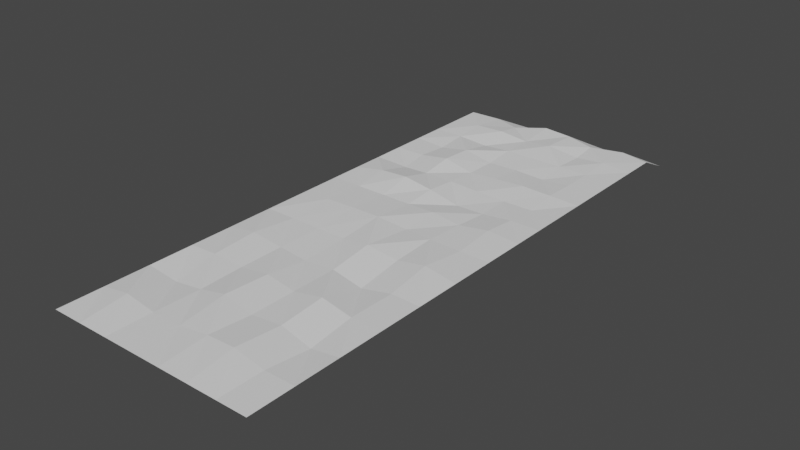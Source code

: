 # Source: landtile_1.blend  (saved by Blender 2.93.20; exported with 4.5.12 LTS)
import bpy
from mathutils import Matrix  # noqa: F401  (used for matrix-valued properties, if any)

bpy.ops.wm.read_factory_settings(use_empty=True)
scene = bpy.context.scene
scene.name = 'Scene'

# ---- collections
col_collection = bpy.data.collections.new('Collection'); scene.collection.children.link(col_collection)

# ---- world
world_world = bpy.data.worlds.new('World'); scene.world = world_world
world_world.use_nodes = True; world_world.node_tree.nodes.clear()
_N = world_world.node_tree.nodes; _L = world_world.node_tree.links
n0 = _N.new('ShaderNodeOutputWorld'); n0.name = 'World Output'; n0.location = (300, 300)
n1 = _N.new('ShaderNodeBackground'); n1.name = 'Background'; n1.location = (10, 300)
n1.inputs[0].default_value = (0.05088, 0.05088, 0.05088, 1.0)
_L.new(n1.outputs[0], n0.inputs[0])
n0.is_active_output = True
world_world.color = (0.05088, 0.05088, 0.05088)
world_world.use_sun_shadow = False
world_world.sun_shadow_jitter_overblur = 0.0

# ---- meshes
me_plane = bpy.data.meshes.new('Plane')
me_plane.from_pydata([(-10.0, -53.75, 0.0), (10.0, -53.75, 0.0), (-10.0, 0.0, -1.419), (10.0, 0.0, -1.419), (-10.0, -3.0, 0.0), (-10.0, -6.0, 0.0), (-10.0, -9.0, 0.0), (-10.0, -12.0, 0.0), (-10.0, -15.0, 0.0), (-10.0, -18.0, 0.0), (-10.0, -21.0, 0.0), (-10.0, -24.0, 0.0), (-10.0, -28.03, 0.0), (-10.0, -32.32, 0.0), (-10.0, -36.6, 0.0), (-10.0, -40.89, 0.0), (-10.0, -45.18, 0.0), (-10.0, -49.46, 0.0), (10.0, -49.46, 0.0), (10.0, -45.18, 0.0), (10.0, -40.89, 0.0), (10.0, -36.6, 0.0), (10.0, -32.32, 0.0), (10.0, -28.03, 0.0), (10.0, -24.0, 0.0), (10.0, -21.0, 0.0), (10.0, -18.0, 0.0), (10.0, -15.0, 0.0), (10.0, -12.0, 0.0), (10.0, -9.0, 0.0), (10.0, -6.0, 0.0), (10.0, -3.0, 0.0), (-7.143, -53.75, 0.0), (-4.286, -53.75, 0.0), (-1.429, -53.75, 0.0), (1.429, -53.75, 0.0), (4.286, -53.75, 0.0), (7.143, -53.75, 0.0), (7.143, 0.0, -1.419), (4.286, 0.0, -1.419), (1.429, 0.0, -1.419), (-1.429, 0.0, -1.419), (-4.286, 0.0, -1.419), (-7.143, 0.0, -1.419), (7.143, -49.46, 0.0), (4.077, -49.3, 0.4148), (1.322, -49.24, 0.2569), (-1.429, -49.46, 0.0), (-4.286, -49.46, 0.0), (-7.332, -49.36, 0.3604), (7.335, -45.25, -0.3566), (4.233, -44.98, 0.1541), (1.429, -45.18, 0.0), (-1.641, -44.94, 0.4424), (-4.224, -45.04, -0.0628), (-6.925, -45.15, -0.3664), (7.143, -40.89, 0.0), (4.101, -40.66, 0.3934), (1.429, -40.89, 0.0), (-1.555, -40.69, 0.2854), (-4.286, -40.89, 0.0), (-7.249, -40.93, 0.1693), (7.185, -36.49, -0.03729), (4.493, -36.82, -0.4283), (1.429, -36.6, 0.0), (-1.395, -36.8, -0.1223), (-4.286, -36.6, 0.0), (-7.349, -36.64, 0.344), (6.942, -32.17, 0.3938), (4.286, -32.32, 0.0), (1.213, -32.38, 0.3507), (-1.429, -32.32, 0.0), (-4.286, -32.32, 0.0), (-7.143, -32.32, 0.0), (7.143, -28.03, 0.0), (4.179, -28.08, 0.1046), (1.474, -27.83, 0.01273), (-1.508, -27.97, 0.2908), (-4.33, -27.91, 0.2244), (-7.189, -27.98, 0.1768), (6.995, -24.01, 0.1958), (4.212, -24.29, -0.09627), (1.353, -24.1, 0.1183), (-1.429, -24.0, 0.0), (-4.286, -24.0, 0.0), (-7.143, -24.0, 0.0), (7.143, -21.0, 0.0), (4.328, -21.11, -0.249), (1.603, -21.05, -0.324), (-1.492, -20.89, 0.2205), (-4.485, -20.71, 0.5347), (-7.237, -20.66, 0.3547), (7.208, -18.01, -0.1742), (4.349, -18.03, -0.1781), (1.47, -18.01, -0.1107), (-1.429, -18.0, 0.0), (-4.286, -18.0, 0.0), (-6.935, -17.75, -0.2413), (7.115, -14.98, 0.08296), (4.251, -14.92, 0.1296), (1.429, -15.0, 0.0), (-1.385, -15.08, -0.1518), (-4.391, -14.84, 0.3584), (-7.143, -15.0, 0.0), (7.143, -12.0, 0.0), (4.38, -11.99, -0.2376), (1.496, -11.97, -0.1574), (-1.37, -12.06, -0.185), (-4.34, -11.83, 0.2314), (-7.071, -12.01, -0.194), (7.143, -9.0, 0.0), (4.286, -9.0, 0.0), (1.429, -9.0, 0.0), (-1.429, -9.0, 0.0), (-4.194, -8.964, -0.218), (-7.143, -9.0, 0.0), (7.093, -6.004, 0.1257), (4.334, -5.995, -0.1231), (1.284, -6.116, 0.3106), (-1.429, -6.0, 0.0), (-4.38, -5.944, 0.2721), (-7.206, -5.967, 0.1812), (7.185, -2.428, 0.02451), (4.213, -3.372, 0.06622), (1.364, -2.618, 0.1851), (-1.501, -2.364, 0.2436), (-4.333, -3.665, -0.03243), (-7.012, -2.539, -0.1549)], [], [(122, 3, 38), (37, 18, 44), (18, 50, 44), (19, 56, 50), (20, 62, 56), (21, 68, 62), (22, 74, 68), (23, 80, 74), (24, 86, 80), (25, 92, 86), (92, 27, 98), (27, 104, 98), (28, 110, 104), (110, 30, 116), (116, 31, 122), (121, 4, 5), (121, 126, 127), (119, 126, 120), (119, 124, 125), (118, 123, 124), (116, 123, 117), (6, 121, 5), (115, 120, 121), (114, 119, 120), (113, 118, 119), (111, 118, 112), (111, 116, 117), (7, 115, 6), (108, 115, 109), (108, 113, 114), (107, 112, 113), (106, 111, 112), (105, 110, 111), (103, 7, 8), (102, 109, 103), (102, 107, 108), (100, 107, 101), (99, 106, 100), (98, 105, 99), (97, 8, 9), (96, 103, 97), (96, 101, 102), (94, 101, 95), (94, 99, 100), (93, 98, 99), (91, 9, 10), (90, 97, 91), (89, 96, 90), (88, 95, 89), (88, 93, 94), (86, 93, 87), (85, 10, 11), (85, 90, 91), (84, 89, 90), (83, 88, 89), (82, 87, 88), (80, 87, 81), (79, 11, 12), (78, 85, 79), (77, 84, 78), (77, 82, 83), (76, 81, 82), (74, 81, 75), (13, 79, 12), (73, 78, 79), (72, 77, 78), (70, 77, 71), (70, 75, 76), (68, 75, 69), (67, 13, 14), (66, 73, 67), (65, 72, 66), (64, 71, 65), (63, 70, 64), (62, 69, 63), (61, 14, 15), (60, 67, 61), (59, 66, 60), (58, 65, 59), (57, 64, 58), (56, 63, 57), (55, 15, 16), (54, 61, 55), (53, 60, 54), (52, 59, 53), (51, 58, 52), (50, 57, 51), (49, 16, 17), (48, 55, 49), (47, 54, 48), (46, 53, 47), (45, 52, 46), (44, 51, 45), (32, 17, 0), (33, 49, 32), (34, 48, 33), (35, 47, 34), (36, 46, 35), (37, 45, 36), (127, 2, 4), (127, 42, 43), (125, 42, 126), (125, 40, 41), (124, 39, 40), (122, 39, 123), (122, 31, 3), (37, 1, 18), (18, 19, 50), (19, 20, 56), (20, 21, 62), (21, 22, 68), (22, 23, 74), (23, 24, 80), (24, 25, 86), (25, 26, 92), (92, 26, 27), (27, 28, 104), (28, 29, 110), (110, 29, 30), (116, 30, 31), (121, 127, 4), (121, 120, 126), (119, 125, 126), (119, 118, 124), (118, 117, 123), (116, 122, 123), (6, 115, 121), (115, 114, 120), (114, 113, 119), (113, 112, 118), (111, 117, 118), (111, 110, 116), (7, 109, 115), (108, 114, 115), (108, 107, 113), (107, 106, 112), (106, 105, 111), (105, 104, 110), (103, 109, 7), (102, 108, 109), (102, 101, 107), (100, 106, 107), (99, 105, 106), (98, 104, 105), (97, 103, 8), (96, 102, 103), (96, 95, 101), (94, 100, 101), (94, 93, 99), (93, 92, 98), (91, 97, 9), (90, 96, 97), (89, 95, 96), (88, 94, 95), (88, 87, 93), (86, 92, 93), (85, 91, 10), (85, 84, 90), (84, 83, 89), (83, 82, 88), (82, 81, 87), (80, 86, 87), (79, 85, 11), (78, 84, 85), (77, 83, 84), (77, 76, 82), (76, 75, 81), (74, 80, 81), (13, 73, 79), (73, 72, 78), (72, 71, 77), (70, 76, 77), (70, 69, 75), (68, 74, 75), (67, 73, 13), (66, 72, 73), (65, 71, 72), (64, 70, 71), (63, 69, 70), (62, 68, 69), (61, 67, 14), (60, 66, 67), (59, 65, 66), (58, 64, 65), (57, 63, 64), (56, 62, 63), (55, 61, 15), (54, 60, 61), (53, 59, 60), (52, 58, 59), (51, 57, 58), (50, 56, 57), (49, 55, 16), (48, 54, 55), (47, 53, 54), (46, 52, 53), (45, 51, 52), (44, 50, 51), (32, 49, 17), (33, 48, 49), (34, 47, 48), (35, 46, 47), (36, 45, 46), (37, 44, 45), (127, 43, 2), (127, 126, 42), (125, 41, 42), (125, 124, 40), (124, 123, 39), (122, 38, 39)])
_uv = me_plane.uv_layers.new(name='UVMap')
_uv.uv.foreach_set('vector', [0.8571, 0.9333, 1.0, 1.0, 0.8571, 1.0, 0.8571, 0.0, 1.0, 0.06667, 0.8571, 0.06667, 1.0, 0.06667, 0.8571, 0.1333, 0.8571, 0.06667, 1.0, 0.1333, 0.8571, 0.2, 0.8571, 0.1333, 1.0, 0.2, 0.8571, 0.2667, 0.8571, 0.2, 1.0, 0.2667, 0.8571, 0.3333, 0.8571, 0.2667, 1.0, 0.3333, 0.8571, 0.4, 0.8571, 0.3333, 1.0, 0.4, 0.8571, 0.4667, 0.8571, 0.4, 1.0, 0.4667, 0.8571, 0.5333, 0.8571, 0.4667, 1.0, 0.5333, 0.8571, 0.6, 0.8571, 0.5333, 0.8571, 0.6, 1.0, 0.6667, 0.8571, 0.6667, 1.0, 0.6667, 0.8571, 0.7333, 0.8571, 0.6667, 1.0, 0.7333, 0.8571, 0.8, 0.8571, 0.7333, 0.8571, 0.8, 1.0, 0.8667, 0.8571, 0.8667, 0.8571, 0.8667, 1.0, 0.9333, 0.8571, 0.9333, 0.1429, 0.8667, 0.0, 0.9333, 0.0, 0.8667, 0.1429, 0.8667, 0.2857, 0.9333, 0.1429, 0.9333, 0.4286, 0.8667, 0.2857, 0.9333, 0.2857, 0.8667, 0.4286, 0.8667, 0.5714, 0.9333, 0.4286, 0.9333, 0.5714, 0.8667, 0.7143, 0.9333, 0.5714, 0.9333, 0.8571, 0.8667, 0.7143, 0.9333, 0.7143, 0.8667, 0.0, 0.8, 0.1429, 0.8667, 0.0, 0.8667, 0.1429, 0.8, 0.2857, 0.8667, 0.1429, 0.8667, 0.2857, 0.8, 0.4286, 0.8667, 0.2857, 0.8667, 0.4286, 0.8, 0.5714, 0.8667, 0.4286, 0.8667, 0.7143, 0.8, 0.5714, 0.8667, 0.5714, 0.8, 0.7143, 0.8, 0.8571, 0.8667, 0.7143, 0.8667, 0.0, 0.7333, 0.1429, 0.8, 0.0, 0.8, 0.2857, 0.7333, 0.1429, 0.8, 0.1429, 0.7333, 0.2857, 0.7333, 0.4286, 0.8, 0.2857, 0.8, 0.4286, 0.7333, 0.5714, 0.8, 0.4286, 0.8, 0.5714, 0.7333, 0.7143, 0.8, 0.5714, 0.8, 0.7143, 0.7333, 0.8571, 0.8, 0.7143, 0.8, 0.1429, 0.6667, 0.0, 0.7333, 0.0, 0.6667, 0.2857, 0.6667, 0.1429, 0.7333, 0.1429, 0.6667, 0.2857, 0.6667, 0.4286, 0.7333, 0.2857, 0.7333, 0.5714, 0.6667, 0.4286, 0.7333, 0.4286, 0.6667, 0.7143, 0.6667, 0.5714, 0.7333, 0.5714, 0.6667, 0.8571, 0.6667, 0.7143, 0.7333, 0.7143, 0.6667, 0.1429, 0.6, 0.0, 0.6667, 0.0, 0.6, 0.2857, 0.6, 0.1429, 0.6667, 0.1429, 0.6, 0.2857, 0.6, 0.4286, 0.6667, 0.2857, 0.6667, 0.5714, 0.6, 0.4286, 0.6667, 0.4286, 0.6, 0.5714, 0.6, 0.7143, 0.6667, 0.5714, 0.6667, 0.7143, 0.6, 0.8571, 0.6667, 0.7143, 0.6667, 0.1429, 0.5333, 0.0, 0.6, 0.0, 0.5333, 0.2857, 0.5333, 0.1429, 0.6, 0.1429, 0.5333, 0.4286, 0.5333, 0.2857, 0.6, 0.2857, 0.5333, 0.5714, 0.5333, 0.4286, 0.6, 0.4286, 0.5333, 0.5714, 0.5333, 0.7143, 0.6, 0.5714, 0.6, 0.8571, 0.5333, 0.7143, 0.6, 0.7143, 0.5333, 0.1429, 0.4667, 0.0, 0.5333, 0.0, 0.4667, 0.1429, 0.4667, 0.2857, 0.5333, 0.1429, 0.5333, 0.2857, 0.4667, 0.4286, 0.5333, 0.2857, 0.5333, 0.4286, 0.4667, 0.5714, 0.5333, 0.4286, 0.5333, 0.5714, 0.4667, 0.7143, 0.5333, 0.5714, 0.5333, 0.8571, 0.4667, 0.7143, 0.5333, 0.7143, 0.4667, 0.1429, 0.4, 0.0, 0.4667, 0.0, 0.4, 0.2857, 0.4, 0.1429, 0.4667, 0.1429, 0.4, 0.4286, 0.4, 0.2857, 0.4667, 0.2857, 0.4, 0.4286, 0.4, 0.5714, 0.4667, 0.4286, 0.4667, 0.5714, 0.4, 0.7143, 0.4667, 0.5714, 0.4667, 0.8571, 0.4, 0.7143, 0.4667, 0.7143, 0.4, 0.0, 0.3333, 0.1429, 0.4, 0.0, 0.4, 0.1429, 0.3333, 0.2857, 0.4, 0.1429, 0.4, 0.2857, 0.3333, 0.4286, 0.4, 0.2857, 0.4, 0.5714, 0.3333, 0.4286, 0.4, 0.4286, 0.3333, 0.5714, 0.3333, 0.7143, 0.4, 0.5714, 0.4, 0.8571, 0.3333, 0.7143, 0.4, 0.7143, 0.3333, 0.1429, 0.2667, 0.0, 0.3333, 0.0, 0.2667, 0.2857, 0.2667, 0.1429, 0.3333, 0.1429, 0.2667, 0.4286, 0.2667, 0.2857, 0.3333, 0.2857, 0.2667, 0.5714, 0.2667, 0.4286, 0.3333, 0.4286, 0.2667, 0.7143, 0.2667, 0.5714, 0.3333, 0.5714, 0.2667, 0.8571, 0.2667, 0.7143, 0.3333, 0.7143, 0.2667, 0.1429, 0.2, 0.0, 0.2667, 0.0, 0.2, 0.2857, 0.2, 0.1429, 0.2667, 0.1429, 0.2, 0.4286, 0.2, 0.2857, 0.2667, 0.2857, 0.2, 0.5714, 0.2, 0.4286, 0.2667, 0.4286, 0.2, 0.7143, 0.2, 0.5714, 0.2667, 0.5714, 0.2, 0.8571, 0.2, 0.7143, 0.2667, 0.7143, 0.2, 0.1429, 0.1333, 0.0, 0.2, 0.0, 0.1333, 0.2857, 0.1333, 0.1429, 0.2, 0.1429, 0.1333, 0.4286, 0.1333, 0.2857, 0.2, 0.2857, 0.1333, 0.5714, 0.1333, 0.4286, 0.2, 0.4286, 0.1333, 0.7143, 0.1333, 0.5714, 0.2, 0.5714, 0.1333, 0.8571, 0.1333, 0.7143, 0.2, 0.7143, 0.1333, 0.1429, 0.06667, 0.0, 0.1333, 0.0, 0.06667, 0.2857, 0.06667, 0.1429, 0.1333, 0.1429, 0.06667, 0.4286, 0.06667, 0.2857, 0.1333, 0.2857, 0.06667, 0.5714, 0.06667, 0.4286, 0.1333, 0.4286, 0.06667, 0.7143, 0.06667, 0.5714, 0.1333, 0.5714, 0.06667, 0.8571, 0.06667, 0.7143, 0.1333, 0.7143, 0.06667, 0.1429, 0.0, 0.0, 0.06667, 0.0, 0.0, 0.2857, 0.0, 0.1429, 0.06667, 0.1429, 0.0, 0.4286, 0.0, 0.2857, 0.06667, 0.2857, 0.0, 0.5714, 0.0, 0.4286, 0.06667, 0.4286, 0.0, 0.7143, 0.0, 0.5714, 0.06667, 0.5714, 0.0, 0.8571, 0.0, 0.7143, 0.06667, 0.7143, 0.0, 0.1429, 0.9333, 0.0, 1.0, 0.0, 0.9333, 0.1429, 0.9333, 0.2857, 1.0, 0.1429, 1.0, 0.4286, 0.9333, 0.2857, 1.0, 0.2857, 0.9333, 0.4286, 0.9333, 0.5714, 1.0, 0.4286, 1.0, 0.5714, 0.9333, 0.7143, 1.0, 0.5714, 1.0, 0.8571, 0.9333, 0.7143, 1.0, 0.7143, 0.9333, 0.8571, 0.9333, 1.0, 0.9333, 1.0, 1.0, 0.8571, 0.0, 1.0, 0.0, 1.0, 0.06667, 1.0, 0.06667, 1.0, 0.1333, 0.8571, 0.1333, 1.0, 0.1333, 1.0, 0.2, 0.8571, 0.2, 1.0, 0.2, 1.0, 0.2667, 0.8571, 0.2667, 1.0, 0.2667, 1.0, 0.3333, 0.8571, 0.3333, 1.0, 0.3333, 1.0, 0.4, 0.8571, 0.4, 1.0, 0.4, 1.0, 0.4667, 0.8571, 0.4667, 1.0, 0.4667, 1.0, 0.5333, 0.8571, 0.5333, 1.0, 0.5333, 1.0, 0.6, 0.8571, 0.6, 0.8571, 0.6, 1.0, 0.6, 1.0, 0.6667, 1.0, 0.6667, 1.0, 0.7333, 0.8571, 0.7333, 1.0, 0.7333, 1.0, 0.8, 0.8571, 0.8, 0.8571, 0.8, 1.0, 0.8, 1.0, 0.8667, 0.8571, 0.8667, 1.0, 0.8667, 1.0, 0.9333, 0.1429, 0.8667, 0.1429, 0.9333, 0.0, 0.9333, 0.1429, 0.8667, 0.2857, 0.8667, 0.2857, 0.9333, 0.4286, 0.8667, 0.4286, 0.9333, 0.2857, 0.9333, 0.4286, 0.8667, 0.5714, 0.8667, 0.5714, 0.9333, 0.5714, 0.8667, 0.7143, 0.8667, 0.7143, 0.9333, 0.8571, 0.8667, 0.8571, 0.9333, 0.7143, 0.9333, 0.0, 0.8, 0.1429, 0.8, 0.1429, 0.8667, 0.1429, 0.8, 0.2857, 0.8, 0.2857, 0.8667, 0.2857, 0.8, 0.4286, 0.8, 0.4286, 0.8667, 0.4286, 0.8, 0.5714, 0.8, 0.5714, 0.8667, 0.7143, 0.8, 0.7143, 0.8667, 0.5714, 0.8667, 0.7143, 0.8, 0.8571, 0.8, 0.8571, 0.8667, 0.0, 0.7333, 0.1429, 0.7333, 0.1429, 0.8, 0.2857, 0.7333, 0.2857, 0.8, 0.1429, 0.8, 0.2857, 0.7333, 0.4286, 0.7333, 0.4286, 0.8, 0.4286, 0.7333, 0.5714, 0.7333, 0.5714, 0.8, 0.5714, 0.7333, 0.7143, 0.7333, 0.7143, 0.8, 0.7143, 0.7333, 0.8571, 0.7333, 0.8571, 0.8, 0.1429, 0.6667, 0.1429, 0.7333, 0.0, 0.7333, 0.2857, 0.6667, 0.2857, 0.7333, 0.1429, 0.7333, 0.2857, 0.6667, 0.4286, 0.6667, 0.4286, 0.7333, 0.5714, 0.6667, 0.5714, 0.7333, 0.4286, 0.7333, 0.7143, 0.6667, 0.7143, 0.7333, 0.5714, 0.7333, 0.8571, 0.6667, 0.8571, 0.7333, 0.7143, 0.7333, 0.1429, 0.6, 0.1429, 0.6667, 0.0, 0.6667, 0.2857, 0.6, 0.2857, 0.6667, 0.1429, 0.6667, 0.2857, 0.6, 0.4286, 0.6, 0.4286, 0.6667, 0.5714, 0.6, 0.5714, 0.6667, 0.4286, 0.6667, 0.5714, 0.6, 0.7143, 0.6, 0.7143, 0.6667, 0.7143, 0.6, 0.8571, 0.6, 0.8571, 0.6667, 0.1429, 0.5333, 0.1429, 0.6, 0.0, 0.6, 0.2857, 0.5333, 0.2857, 0.6, 0.1429, 0.6, 0.4286, 0.5333, 0.4286, 0.6, 0.2857, 0.6, 0.5714, 0.5333, 0.5714, 0.6, 0.4286, 0.6, 0.5714, 0.5333, 0.7143, 0.5333, 0.7143, 0.6, 0.8571, 0.5333, 0.8571, 0.6, 0.7143, 0.6, 0.1429, 0.4667, 0.1429, 0.5333, 0.0, 0.5333, 0.1429, 0.4667, 0.2857, 0.4667, 0.2857, 0.5333, 0.2857, 0.4667, 0.4286, 0.4667, 0.4286, 0.5333, 0.4286, 0.4667, 0.5714, 0.4667, 0.5714, 0.5333, 0.5714, 0.4667, 0.7143, 0.4667, 0.7143, 0.5333, 0.8571, 0.4667, 0.8571, 0.5333, 0.7143, 0.5333, 0.1429, 0.4, 0.1429, 0.4667, 0.0, 0.4667, 0.2857, 0.4, 0.2857, 0.4667, 0.1429, 0.4667, 0.4286, 0.4, 0.4286, 0.4667, 0.2857, 0.4667, 0.4286, 0.4, 0.5714, 0.4, 0.5714, 0.4667, 0.5714, 0.4, 0.7143, 0.4, 0.7143, 0.4667, 0.8571, 0.4, 0.8571, 0.4667, 0.7143, 0.4667, 0.0, 0.3333, 0.1429, 0.3333, 0.1429, 0.4, 0.1429, 0.3333, 0.2857, 0.3333, 0.2857, 0.4, 0.2857, 0.3333, 0.4286, 0.3333, 0.4286, 0.4, 0.5714, 0.3333, 0.5714, 0.4, 0.4286, 0.4, 0.5714, 0.3333, 0.7143, 0.3333, 0.7143, 0.4, 0.8571, 0.3333, 0.8571, 0.4, 0.7143, 0.4, 0.1429, 0.2667, 0.1429, 0.3333, 0.0, 0.3333, 0.2857, 0.2667, 0.2857, 0.3333, 0.1429, 0.3333, 0.4286, 0.2667, 0.4286, 0.3333, 0.2857, 0.3333, 0.5714, 0.2667, 0.5714, 0.3333, 0.4286, 0.3333, 0.7143, 0.2667, 0.7143, 0.3333, 0.5714, 0.3333, 0.8571, 0.2667, 0.8571, 0.3333, 0.7143, 0.3333, 0.1429, 0.2, 0.1429, 0.2667, 0.0, 0.2667, 0.2857, 0.2, 0.2857, 0.2667, 0.1429, 0.2667, 0.4286, 0.2, 0.4286, 0.2667, 0.2857, 0.2667, 0.5714, 0.2, 0.5714, 0.2667, 0.4286, 0.2667, 0.7143, 0.2, 0.7143, 0.2667, 0.5714, 0.2667, 0.8571, 0.2, 0.8571, 0.2667, 0.7143, 0.2667, 0.1429, 0.1333, 0.1429, 0.2, 0.0, 0.2, 0.2857, 0.1333, 0.2857, 0.2, 0.1429, 0.2, 0.4286, 0.1333, 0.4286, 0.2, 0.2857, 0.2, 0.5714, 0.1333, 0.5714, 0.2, 0.4286, 0.2, 0.7143, 0.1333, 0.7143, 0.2, 0.5714, 0.2, 0.8571, 0.1333, 0.8571, 0.2, 0.7143, 0.2, 0.1429, 0.06667, 0.1429, 0.1333, 0.0, 0.1333, 0.2857, 0.06667, 0.2857, 0.1333, 0.1429, 0.1333, 0.4286, 0.06667, 0.4286, 0.1333, 0.2857, 0.1333, 0.5714, 0.06667, 0.5714, 0.1333, 0.4286, 0.1333, 0.7143, 0.06667, 0.7143, 0.1333, 0.5714, 0.1333, 0.8571, 0.06667, 0.8571, 0.1333, 0.7143, 0.1333, 0.1429, 0.0, 0.1429, 0.06667, 0.0, 0.06667, 0.2857, 0.0, 0.2857, 0.06667, 0.1429, 0.06667, 0.4286, 0.0, 0.4286, 0.06667, 0.2857, 0.06667, 0.5714, 0.0, 0.5714, 0.06667, 0.4286, 0.06667, 0.7143, 0.0, 0.7143, 0.06667, 0.5714, 0.06667, 0.8571, 0.0, 0.8571, 0.06667, 0.7143, 0.06667, 0.1429, 0.9333, 0.1429, 1.0, 0.0, 1.0, 0.1429, 0.9333, 0.2857, 0.9333, 0.2857, 1.0, 0.4286, 0.9333, 0.4286, 1.0, 0.2857, 1.0, 0.4286, 0.9333, 0.5714, 0.9333, 0.5714, 1.0, 0.5714, 0.9333, 0.7143, 0.9333, 0.7143, 1.0, 0.8571, 0.9333, 0.8571, 1.0, 0.7143, 1.0])
me_plane.use_remesh_fix_poles = True
me_plane.use_remesh_preserve_attributes = False
me_plane.update()

# ---- objects
ob_plane = bpy.data.objects.new('Plane', me_plane)

# ---- transforms, parenting, visibility, modifiers, constraints
ob_plane.location = (0.0, 0.0, 0.0)

# ---- collection membership
col_collection.objects.link(ob_plane)

# ---- scene / render settings (as saved in the file)
scene.frame_start = 1; scene.frame_end = 250; scene.frame_set(1)
scene.render.engine = 'BLENDER_EEVEE_NEXT'
scene.cycles.use_denoising = False
scene.cycles.samples = 128
scene.cycles.sampling_pattern = 'TABULATED_SOBOL'
scene.cycles.use_adaptive_sampling = False
scene.cycles.use_light_tree = False
scene.view_settings.view_transform = 'Filmic'
bpy.context.view_layer.update()

# ---- added for rendering (the .blend has no active camera and no usable light): camera, sun
cam_auto = bpy.data.cameras.new('AutoCamera')
cam_auto.lens = 50.0
cam_auto.sensor_width = 36.0
cam_auto.clip_end = 1000.0
ob_auto_camera = bpy.data.objects.new('AutoCamera', cam_auto)
scene.collection.objects.link(ob_auto_camera)
ob_auto_camera.location = (53.0914, -90.584, 42.0311)
ob_auto_camera.rotation_euler = (1.09748, -7.21219e-08, 0.694738)
scene.camera = ob_auto_camera
light_auto_sun = bpy.data.lights.new('AutoSun', 'SUN')
light_auto_sun.energy = 3.0
light_auto_sun.angle = 0.0523599
ob_auto_sun = bpy.data.objects.new('AutoSun', light_auto_sun)
scene.collection.objects.link(ob_auto_sun)
ob_auto_sun.rotation_euler = (0.872665, 0.174533, 0.523599)
bpy.context.view_layer.update()
